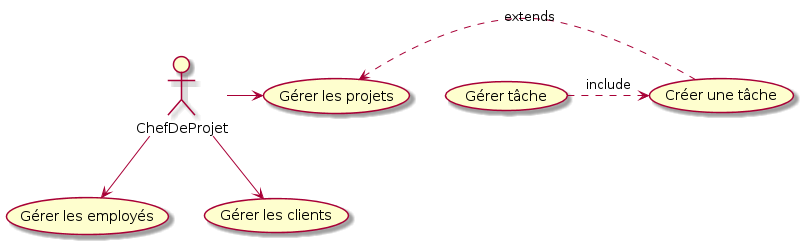

The diagram above was rendered by PlantUML. Its source (embedded in the PNG):
@startuml
top to bottom direction
actor ChefDeProjet as C
C-> (Gérer les projets)
(Gérer les projets) <. (Créer une tâche) : extends
(Gérer tâche) .> (Créer une tâche) : include
C --> (Gérer les employés)
C --> (Gérer les clients)
@enduml